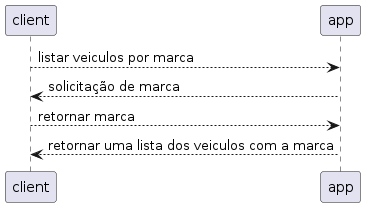

The diagram above was rendered by PlantUML. Its source (embedded in the PNG):
@startuml listar_veiculos_por_marca
client --> app:listar veiculos por marca
app --> client:solicitação de marca
client --> app:retornar marca
app --> client:retornar uma lista dos veiculos com a marca
@enduml